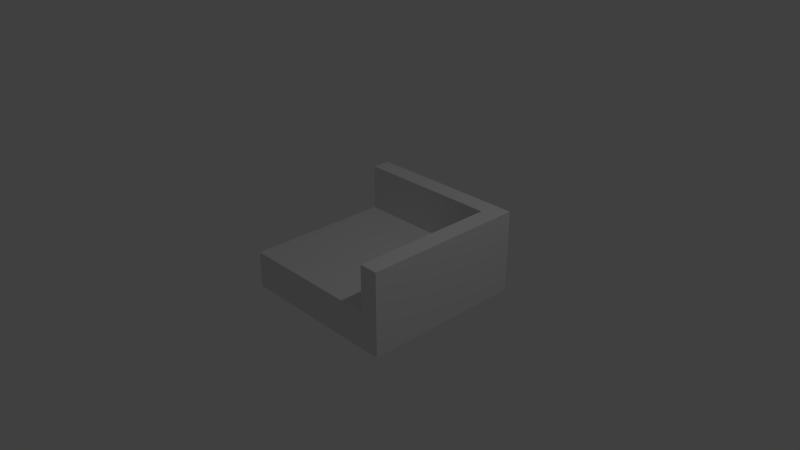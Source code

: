 # Source: dungeon_floor_wall2_corner_nopillar.blend  (saved by Blender 2.79.0; exported with 4.5.12 LTS)
import bpy
from mathutils import Matrix  # noqa: F401  (used for matrix-valued properties, if any)

bpy.ops.wm.read_factory_settings(use_empty=True)
scene = bpy.context.scene
scene.name = 'Scene'

# ---- collections
col_collection_1 = bpy.data.collections.new('Collection 1'); scene.collection.children.link(col_collection_1)

# ---- materials (node trees are filled in below, after node groups)
mat_dungeon = bpy.data.materials.new('dungeon')
mat_dungeon.alpha_threshold = 0.0
mat_dungeon.use_transparent_shadow = False
mat_dungeon.roughness = 0.5
mat_dungeon.line_color = (0.0, 0.0, 0.0, 1.0)

# ---- material node trees

# ---- world
world_world = bpy.data.worlds.new('World'); scene.world = world_world
world_world.color = (0.05088, 0.05088, 0.05088)
world_world.use_sun_shadow = False
world_world.sun_shadow_jitter_overblur = 0.0
world_world.cycles.sampling_method = 'MANUAL'

# ---- cameras
cam_camera = bpy.data.cameras.new('Camera')
cam_camera.clip_end = 100.0
cam_camera.lens = 35.0
cam_camera.sensor_width = 32.0
cam_camera.sensor_height = 18.0
cam_camera.ortho_scale = 7.314
cam_camera.dof.focus_distance = 0.0
cam_camera.dof.aperture_fstop = 128.0

# ---- lights
light_lamp = bpy.data.lights.new('Lamp', 'POINT')
light_lamp.transmission_factor = 0.0
light_lamp.cutoff_distance = 30.0
light_lamp.energy = 100.0
light_lamp.shadow_buffer_clip_start = 1.001
light_lamp.shadow_soft_size = 0.1
light_lamp.shadow_maximum_resolution = 0.006
light_lamp.use_absolute_resolution = True

# ---- meshes
me_cube = bpy.data.meshes.new('Cube')
me_cube.from_pydata([(-1.0, -1.0, 0.0), (-0.5, -1.0, 0.0), (-0.5, -0.5, 0.0), (-1.0, -0.5, 0.0), (0.5, -1.0, 0.0), (0.0, -1.0, 0.0), (0.0, -0.5, 0.0), (1.0, -1.0, 0.0), (0.5, -0.5, 0.0), (0.5, 0.0, 0.0), (1.0, -0.5, 0.0), (1.0, 0.0, 0.0), (-0.5, 0.0, 0.0), (-1.0, 0.0, 0.0), (0.0, 0.0, 0.0), (-0.5, 0.5, 0.0), (0.5, 0.5, 0.0), (1.0, 0.5, 0.0), (-1.0, 0.5, 0.0), (0.0, 0.5, 0.0), (-0.5, -1.0, -0.5), (0.0, -1.0, -0.5), (-1.0, 0.0, -0.5), (-1.0, -1.0, -0.5), (0.5, -1.0, -0.5), (1.0, -1.0, -0.5), (-1.0, -0.5, -0.5), (-1.0, 0.5, -0.5), (0.5, 1.0, 0.0), (-1.0, 1.125, 0.625), (-1.0, 1.0, 0.625), (0.5, 1.0, 0.625), (0.0, 1.0, 0.625), (-0.5, 1.0, 0.625), (1.0, 1.0, 0.625), (-1.0, 1.0, 0.0), (1.0, 1.0, 0.0), (0.0, 1.0, 0.0), (-0.5, 1.0, 0.0), (-1.0, 1.125, 0.0), (-1.0, 1.0, -0.5), (-1.0, 1.25, 0.0), (-0.5, 1.25, 0.0), (0.0, 1.25, 0.0), (-1.0, 1.25, 0.625), (0.5, 1.25, 0.0), (-0.5, 1.25, 0.625), (0.0, 1.25, 0.625), (1.0, 1.25, 0.0), (0.5, 1.25, 0.625), (1.0, 1.25, 0.625), (0.25, 1.25, 0.0), (1.0, 1.25, -0.5), (-1.0, 1.125, -0.5), (-1.0, 1.25, -0.5), (-0.5, 1.25, -0.5), (0.5, 1.25, -0.5), (0.0, 1.25, -0.5), (-1.788e-06, 1.25, 0.0), (0.25, 1.0, 0.0), (-0.25, 1.25, 0.0), (-1.0, 1.0, 0.0), (-0.75, 1.0, 0.0), (0.5, 1.125, 0.0), (1.0, 0.0, 0.625), (1.0, -0.5, 0.625), (1.0, 0.5, 0.625), (1.0, -1.0, 0.625), (1.25, -1.0, 0.0), (1.125, -1.0, 0.0), (1.125, -1.0, 0.625), (1.125, -1.0, -0.5), (1.25, -1.0, 0.625), (1.25, -0.5, 0.625), (1.25, -1.0, -0.5), (1.25, -0.5, 0.0), (1.25, 0.0, 0.0), (1.25, 0.5, 0.0), (1.25, 0.0, 0.625), (1.25, 1.0, 0.0), (1.25, 0.5, 0.625), (1.25, 1.125, 0.0), (1.25, 1.0, 0.625), (1.25, 1.25, 0.0), (1.25, 1.125, 0.625), (1.125, 1.25, 0.0), (1.25, 1.25, 0.625), (1.25, 0.5, -0.5), (1.125, 1.25, 0.625), (1.25, 0.0, -0.5), (1.25, -0.5, -0.5), (1.25, 1.0, -0.5), (0.0, 1.0, 0.0), (1.25, 1.125, -0.5), (1.25, 1.25, -0.5), (1.125, 1.25, -0.5), (-0.5, 1.25, 0.0), (-0.25, 1.0, 0.0), (-0.75, 1.25, 0.0), (-0.5, 1.0, 0.0), (-0.75, 1.0, 0.625), (0.5, 1.25, 0.0), (-0.25, 1.0, 0.625), (0.75, 1.0, 0.0), (-1.0, 1.25, 0.0), (1.0, 1.0, 0.625), (1.0, 1.0, 0.0), (1.0, 0.75, 0.0), (0.75, 1.25, 0.0), (1.25, 1.0, 0.0), (1.0, 1.25, 0.0), (1.25, 0.75, 0.0), (1.25, 1.25, 0.0), (1.0, 0.5, 0.0), (1.25, 0.5, 0.0), (1.0, 0.25, 0.0), (1.25, 0.25, 0.0), (1.0, 3.576e-06, 0.0), (1.25, 5.364e-06, 0.0), (1.0, -0.25, 0.0), (1.25, -0.25, 0.0), (1.0, -0.5, 0.0), (1.25, -0.5, 0.0), (1.0, -0.75, 0.0), (1.25, -0.75, 0.0), (1.0, -1.0, 0.0), (1.25, -1.0, 0.0), (-0.75, 1.25, 0.625), (-1.0, 1.25, 0.625), (-0.5, 1.0, 0.625), (-0.5, 1.25, 0.625), (0.0, 1.0, 0.625), (-0.25, 1.25, 0.625), (0.25, 1.0, 0.625), (1.788e-06, 1.25, 0.625), (0.5, 1.0, 0.625), (0.25, 1.25, 0.625), (0.75, 1.0, 0.625), (0.5, 1.25, 0.625), (1.0, 1.0, 0.625), (0.75, 1.25, 0.625), (1.25, 1.0, 0.625), (1.0, 1.25, 0.625), (1.25, 0.75, 0.625), (1.25, 1.25, 0.625), (1.0, 0.75, 0.625), (1.25, 0.5, 0.625), (1.0, 0.5, 0.625), (1.25, 0.25, 0.625), (1.0, 0.25, 0.625), (1.25, -1.609e-05, 0.625), (1.0, -1.431e-05, 0.625), (1.0, -0.75, 0.625), (1.0, -1.0, 0.625), (1.25, -1.0, 0.625), (1.25, -0.75, 0.625), (1.0, -0.5, 0.625), (1.0, -0.25, 0.625), (1.25, -0.5, 0.625), (1.25, -0.25, 0.625)], [(28, 63), (63, 45)], [(0, 1, 2, 3), (1, 5, 6, 2), (5, 4, 8, 6), (4, 7, 10, 8), (3, 2, 12, 13), (2, 6, 14, 12), (6, 8, 9, 14), (8, 10, 11, 9), (13, 12, 15, 18), (12, 14, 19, 15), (14, 9, 16, 19), (9, 11, 17, 16), (39, 35, 30, 29), (20, 21, 5, 1), (23, 20, 1, 0), (21, 24, 4, 5), (24, 25, 7, 4), (26, 23, 0, 3), (22, 26, 3, 13), (27, 22, 13, 18), (35, 38, 33, 30), (38, 37, 32, 33), (37, 28, 31, 32), (40, 27, 18, 35), (16, 17, 36, 28), (19, 16, 28, 37), (15, 19, 37, 38), (18, 15, 38, 35), (28, 36, 34, 31), (41, 39, 29, 44), (42, 41, 44, 46), (43, 42, 46, 47), (45, 43, 47, 49), (48, 45, 49, 50), (53, 40, 35, 39), (54, 53, 39, 41), (55, 54, 41, 42), (57, 55, 42, 43), (52, 56, 45, 48), (56, 57, 43, 45), (59, 92, 58, 51), (92, 97, 60, 58), (99, 62, 98, 96), (62, 61, 104, 98), (97, 99, 96, 60), (28, 59, 51, 101), (36, 17, 66, 34), (17, 11, 64, 66), (11, 10, 65, 64), (10, 7, 67, 65), (7, 69, 70, 67), (69, 68, 72, 70), (25, 71, 69, 7), (71, 74, 68, 69), (68, 75, 73, 72), (75, 76, 78, 73), (76, 77, 80, 78), (77, 79, 82, 80), (79, 81, 84, 82), (81, 83, 86, 84), (83, 85, 88, 86), (85, 48, 50, 88), (74, 90, 75, 68), (90, 89, 76, 75), (87, 91, 79, 77), (89, 87, 77, 76), (91, 93, 81, 79), (93, 94, 83, 81), (94, 95, 85, 83), (95, 52, 48, 85), (124, 123, 121, 122), (120, 119, 117, 118), (116, 115, 113, 114), (126, 125, 123, 124), (122, 121, 119, 120), (118, 117, 115, 116), (106, 103, 108, 110), (103, 28, 101, 108), (111, 107, 106, 109), (114, 113, 107, 111), (109, 106, 110, 112), (30, 100, 127, 128), (100, 129, 130, 127), (129, 102, 132, 130), (102, 131, 134, 132), (131, 133, 136, 134), (133, 135, 138, 136), (135, 137, 140, 138), (137, 139, 142, 140), (139, 141, 144, 142), (145, 143, 141, 139), (147, 146, 143, 145), (149, 148, 146, 147), (151, 150, 148, 149), (152, 153, 154, 155), (156, 152, 155, 158), (157, 156, 158, 159), (151, 157, 159, 150)])
_uv = me_cube.uv_layers.new(name='UVMap')
_uv.uv.foreach_set('vector', [9.766e-05, 0.4376, 0.0624, 0.4376, 0.0624, 0.4999, 9.766e-05, 0.4999, 0.0626, 0.4376, 0.1249, 0.4376, 0.1249, 0.4999, 0.0626, 0.4999, 0.1251, 0.4376, 0.1874, 0.4376, 0.1874, 0.4999, 0.1251, 0.4999, 0.1876, 0.4376, 0.2499, 0.4376, 0.2499, 0.4999, 0.1876, 0.4999, 9.766e-05, 0.5001, 0.0624, 0.5001, 0.0624, 0.5624, 9.766e-05, 0.5624, 0.0626, 0.5001, 0.1249, 0.5001, 0.1249, 0.5624, 0.0626, 0.5624, 0.1251, 0.5001, 0.1874, 0.5001, 0.1874, 0.5624, 0.1251, 0.5624, 0.1876, 0.5001, 0.2499, 0.5001, 0.2499, 0.5624, 0.1876, 0.5624, 9.766e-05, 0.5626, 0.0624, 0.5626, 0.0624, 0.6249, 9.766e-05, 0.6249, 0.0626, 0.5626, 0.1249, 0.5626, 0.1249, 0.6249, 0.0626, 0.6249, 0.1251, 0.5626, 0.1874, 0.5626, 0.1874, 0.6249, 0.1251, 0.6249, 0.1876, 0.5626, 0.2499, 0.5626, 0.2499, 0.6249, 0.1876, 0.6249, 0.172, 0.8751, 0.1874, 0.8751, 0.1874, 0.953, 0.172, 0.953, 0.4376, 0.8751, 0.4999, 0.8751, 0.4999, 0.9374, 0.4376, 0.9374, 0.5001, 0.8751, 0.5624, 0.8751, 0.5624, 0.9374, 0.5001, 0.9374, 0.5001, 0.8751, 0.5624, 0.8751, 0.5624, 0.9374, 0.5001, 0.9374, 0.5001, 0.9376, 0.5624, 0.9376, 0.5624, 0.9999, 0.5001, 0.9999, 0.5001, 0.8751, 0.5624, 0.8751, 0.5624, 0.9374, 0.5001, 0.9374, 0.5001, 0.9376, 0.5624, 0.9376, 0.5624, 0.9999, 0.5001, 0.9999, 0.4376, 0.8751, 0.4999, 0.8751, 0.4999, 0.9374, 0.4376, 0.9374, 9.766e-05, 0.8751, 0.0624, 0.8751, 0.0624, 0.953, 9.766e-05, 0.953, 0.0626, 0.8751, 0.1249, 0.8751, 0.1249, 0.953, 0.0626, 0.953, 0.0626, 0.8751, 0.1249, 0.8751, 0.1249, 0.953, 0.0626, 0.953, 0.5001, 0.8751, 0.5624, 0.8751, 0.5624, 0.9374, 0.5001, 0.9374, 0.1251, 0.8126, 0.1874, 0.8126, 0.1874, 0.8749, 0.1251, 0.8749, 0.0626, 0.8126, 0.1249, 0.8126, 0.1249, 0.8749, 0.0626, 0.8749, 0.0626, 0.8126, 0.1249, 0.8126, 0.1249, 0.8749, 0.0626, 0.8749, 9.766e-05, 0.8126, 0.0624, 0.8126, 0.0624, 0.8749, 9.766e-05, 0.8749, 0.1251, 0.8751, 0.1874, 0.8751, 0.1874, 0.953, 0.1251, 0.953, 9.766e-05, 0.8751, 0.01553, 0.8751, 0.01553, 0.953, 9.766e-05, 0.953, 0.1251, 0.8751, 0.1874, 0.8751, 0.1874, 0.953, 0.1251, 0.953, 0.0626, 0.8751, 0.1249, 0.8751, 0.1249, 0.953, 0.0626, 0.953, 0.0626, 0.8751, 0.1249, 0.8751, 0.1249, 0.953, 0.0626, 0.953, 0.05508, 0.8751, 0.1168, 0.8751, 0.1168, 0.953, 0.05508, 0.953, 0.547, 0.8751, 0.5624, 0.8751, 0.5624, 0.9374, 0.547, 0.9374, 0.5001, 0.8751, 0.5155, 0.8751, 0.5155, 0.9374, 0.5001, 0.9374, 0.4376, 0.8751, 0.4999, 0.8751, 0.4999, 0.9374, 0.4376, 0.9374, 0.5001, 0.9376, 0.5624, 0.9376, 0.5624, 0.9999, 0.5001, 0.9999, 0.5001, 0.9376, 0.5624, 0.9376, 0.5624, 0.9999, 0.5001, 0.9999, 0.5001, 0.8751, 0.5624, 0.8751, 0.5624, 0.9374, 0.5001, 0.9374, 0.2501, 0.5938, 0.2812, 0.5938, 0.2812, 0.6249, 0.2501, 0.6249, 0.2501, 0.5938, 0.2812, 0.5938, 0.2812, 0.6249, 0.2501, 0.6249, 0.2501, 0.5938, 0.2812, 0.5938, 0.2812, 0.6249, 0.2501, 0.6249, 0.2501, 0.5938, 0.2812, 0.5938, 0.2812, 0.6249, 0.2501, 0.6249, 0.2501, 0.5938, 0.2812, 0.5938, 0.2812, 0.6249, 0.2501, 0.6249, 0.2501, 0.5938, 0.2812, 0.5938, 0.2812, 0.6249, 0.2501, 0.6249, 9.766e-05, 0.8751, 0.0624, 0.8751, 0.0624, 0.953, 9.766e-05, 0.953, 0.0626, 0.8751, 0.1249, 0.8751, 0.1249, 0.953, 0.0626, 0.953, 0.0626, 0.8751, 0.1249, 0.8751, 0.1249, 0.953, 0.0626, 0.953, 0.1251, 0.8751, 0.1874, 0.8751, 0.1874, 0.953, 0.1251, 0.953, 9.766e-05, 0.8751, 0.01553, 0.8751, 0.01553, 0.953, 9.766e-05, 0.953, 0.172, 0.8751, 0.1874, 0.8751, 0.1874, 0.953, 0.172, 0.953, 0.5313, 0.8751, 0.5468, 0.8751, 0.5468, 0.9374, 0.5313, 0.9374, 0.4532, 0.8751, 0.4687, 0.8751, 0.4687, 0.9374, 0.4532, 0.9374, 9.766e-05, 0.8751, 0.0624, 0.8751, 0.0624, 0.953, 9.766e-05, 0.953, 0.0626, 0.8751, 0.1249, 0.8751, 0.1249, 0.953, 0.0626, 0.953, 0.0626, 0.8751, 0.1249, 0.8751, 0.1249, 0.953, 0.0626, 0.953, 0.0626, 0.8751, 0.1249, 0.8751, 0.1249, 0.953, 0.0626, 0.953, 0.1563, 0.8751, 0.1718, 0.8751, 0.1718, 0.953, 0.1563, 0.953, 0.172, 0.8751, 0.1874, 0.8751, 0.1874, 0.953, 0.172, 0.953, 9.766e-05, 0.8751, 0.01553, 0.8751, 0.01553, 0.953, 9.766e-05, 0.953, 0.01572, 0.8751, 0.03115, 0.8751, 0.03115, 0.953, 0.01572, 0.953, 0.5001, 0.8751, 0.5624, 0.8751, 0.5624, 0.9374, 0.5001, 0.9374, 0.5001, 0.9376, 0.5624, 0.9376, 0.5624, 0.9999, 0.5001, 0.9999, 0.5001, 0.9376, 0.5624, 0.9376, 0.5624, 0.9999, 0.5001, 0.9999, 0.4376, 0.8751, 0.4999, 0.8751, 0.4999, 0.9374, 0.4376, 0.9374, 0.5001, 0.8751, 0.5155, 0.8751, 0.5155, 0.9374, 0.5001, 0.9374, 0.547, 0.9376, 0.5624, 0.9376, 0.5624, 0.9999, 0.547, 0.9999, 0.4688, 0.8751, 0.4843, 0.8751, 0.4843, 0.9374, 0.4688, 0.9374, 0.4845, 0.8751, 0.4999, 0.8751, 0.4999, 0.9374, 0.4845, 0.9374, 0.2501, 0.5938, 0.2812, 0.5938, 0.2812, 0.6249, 0.2501, 0.6249, 0.2501, 0.5938, 0.2812, 0.5938, 0.2812, 0.6249, 0.2501, 0.6249, 0.2501, 0.5938, 0.2812, 0.5938, 0.2812, 0.6249, 0.2501, 0.6249, 0.2501, 0.5938, 0.2812, 0.5938, 0.2812, 0.6249, 0.2501, 0.6249, 0.2501, 0.5938, 0.2812, 0.5938, 0.2812, 0.6249, 0.2501, 0.6249, 0.2501, 0.5938, 0.2812, 0.5938, 0.2812, 0.6249, 0.2501, 0.6249, 0.2501, 0.5938, 0.2812, 0.5938, 0.2812, 0.6249, 0.2501, 0.6249, 0.2501, 0.5938, 0.2812, 0.5938, 0.2812, 0.6249, 0.2501, 0.6249, 0.2501, 0.5938, 0.2812, 0.5938, 0.2812, 0.6249, 0.2501, 0.6249, 0.2501, 0.5938, 0.2812, 0.5938, 0.2812, 0.6249, 0.2501, 0.6249, 0.2501, 0.5938, 0.2812, 0.5938, 0.2812, 0.6249, 0.2501, 0.6249, 0.2501, 0.5938, 0.2812, 0.5938, 0.2812, 0.6249, 0.2501, 0.6249, 0.2501, 0.5938, 0.2812, 0.5938, 0.2812, 0.6249, 0.2501, 0.6249, 0.2501, 0.5938, 0.2812, 0.5938, 0.2812, 0.6249, 0.2501, 0.6249, 0.2501, 0.5938, 0.2812, 0.5938, 0.2812, 0.6249, 0.2501, 0.6249, 0.2501, 0.5938, 0.2812, 0.5938, 0.2812, 0.6249, 0.2501, 0.6249, 0.2501, 0.5938, 0.2812, 0.5938, 0.2812, 0.6249, 0.2501, 0.6249, 0.2501, 0.5938, 0.2812, 0.5938, 0.2812, 0.6249, 0.2501, 0.6249, 0.2501, 0.5938, 0.2812, 0.5938, 0.2812, 0.6249, 0.2501, 0.6249, 0.2501, 0.5938, 0.2812, 0.5938, 0.2812, 0.6249, 0.2501, 0.6249, 0.2501, 0.5938, 0.2812, 0.5938, 0.2812, 0.6249, 0.2501, 0.6249, 0.2501, 0.5938, 0.2812, 0.5938, 0.2812, 0.6249, 0.2501, 0.6249, 0.2501, 0.5938, 0.2812, 0.5938, 0.2812, 0.6249, 0.2501, 0.6249, 0.2501, 0.5938, 0.2812, 0.5938, 0.2812, 0.6249, 0.2501, 0.6249, 0.2501, 0.5938, 0.2812, 0.5938, 0.2812, 0.6249, 0.2501, 0.6249, 0.2501, 0.5938, 0.2812, 0.5938, 0.2812, 0.6249, 0.2501, 0.6249, 0.2501, 0.5938, 0.2812, 0.5938, 0.2812, 0.6249, 0.2501, 0.6249, 0.2501, 0.5938, 0.2812, 0.5938, 0.2812, 0.6249, 0.2501, 0.6249])
me_cube.materials.append(mat_dungeon)
me_cube.use_remesh_preserve_volume = False
me_cube.use_remesh_preserve_attributes = False
me_cube.use_mirror_vertex_groups = False
me_cube.update()

# ---- objects
ob_floor_wall_n = bpy.data.objects.new('floor_wall_n', me_cube)
ob_lamp = bpy.data.objects.new('Lamp', light_lamp)
ob_camera = bpy.data.objects.new('Camera', cam_camera)

# ---- transforms, parenting, visibility, modifiers, constraints
ob_floor_wall_n.location = (0.0, 0.0, 0.0)
ob_floor_wall_n.lock_rotations_4d = False
ob_floor_wall_n.empty_display_type = 'ARROWS'
ob_floor_wall_n.lineart.crease_threshold = 0.0
ob_lamp.location = (4.076, 1.005, 5.904)
ob_lamp.rotation_euler = (0.6503, 0.05522, 1.866)
ob_lamp.lock_rotations_4d = False
ob_lamp.empty_display_type = 'ARROWS'
ob_lamp.color = (0.0, 0.0, 0.0, 0.0)
ob_lamp.lineart.crease_threshold = 0.0
ob_camera.location = (7.481, -6.508, 5.344)
ob_camera.rotation_euler = (1.109, 0.0, 0.8149)
ob_camera.lock_rotations_4d = False
ob_camera.empty_display_type = 'ARROWS'
ob_camera.color = (0.0, 0.0, 0.0, 0.0)
ob_camera.display_type = 'WIRE'
ob_camera.lineart.crease_threshold = 0.0

# ---- collection membership
col_collection_1.objects.link(ob_floor_wall_n)
col_collection_1.objects.link(ob_lamp)
col_collection_1.objects.link(ob_camera)

# ---- scene / render settings (as saved in the file)
scene.camera = ob_camera
scene.frame_start = 1; scene.frame_end = 250; scene.frame_set(1)
scene.render.engine = 'BLENDER_EEVEE_NEXT'
scene.render.resolution_percentage = 50
scene.render.dither_intensity = 0.0
scene.cycles.use_denoising = False
scene.cycles.samples = 128
scene.cycles.sampling_pattern = 'TABULATED_SOBOL'
scene.cycles.use_adaptive_sampling = False
scene.cycles.use_light_tree = False
scene.cycles.blur_glossy = 0.0
scene.cycles.sample_clamp_indirect = 0.0
scene.view_settings.view_transform = 'Standard'
bpy.context.view_layer.update()
